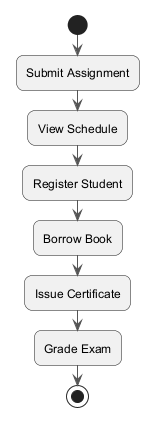

The diagram above was rendered by PlantUML. Its source (embedded in the PNG):
@startuml
skinparam backgroundColor #FFFFFF
skinparam roundCorner 15
skinparam ArrowColor #555555
start
:Submit Assignment;
:View Schedule;
:Register Student;
:Borrow Book;
:Issue Certificate;
:Grade Exam;
stop
@enduml